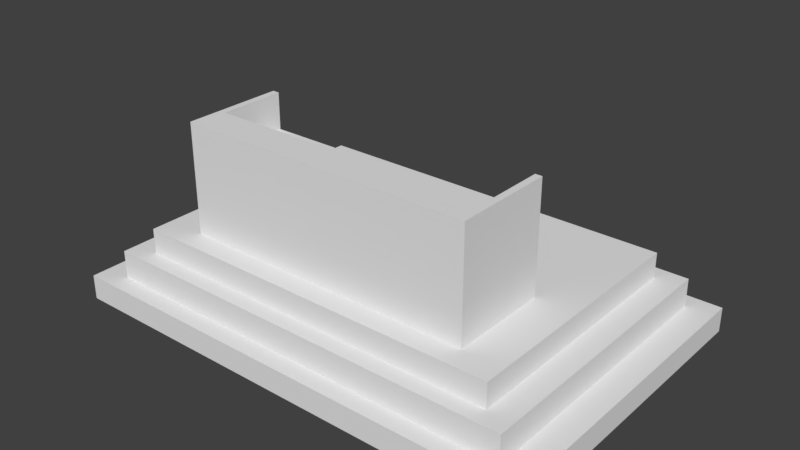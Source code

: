# Source: DJTable.blend  (saved by Blender 2.78.0; exported with 4.5.12 LTS)
import bpy
from mathutils import Matrix  # noqa: F401  (used for matrix-valued properties, if any)

bpy.ops.wm.read_factory_settings(use_empty=True)
scene = bpy.context.scene
scene.name = 'Scene'

# ---- collections
col_collection_1 = bpy.data.collections.new('Collection 1'); scene.collection.children.link(col_collection_1)

# ---- materials (node trees are filled in below, after node groups)
mat_material = bpy.data.materials.new('Material')
mat_material.alpha_threshold = 0.0
mat_material.use_transparent_shadow = False
mat_material.roughness = 0.5
mat_material.line_color = (0.0, 0.0, 0.0, 1.0)

# ---- material node trees

# ---- world
world_world = bpy.data.worlds.new('World'); scene.world = world_world
world_world.color = (0.05088, 0.05088, 0.05088)
world_world.use_sun_shadow = False
world_world.sun_shadow_jitter_overblur = 0.0
world_world.cycles.sampling_method = 'MANUAL'

# ---- meshes
me_cube = bpy.data.meshes.new('Cube')
me_cube.from_pydata([(0.7462, 1.0, -1.0), (0.7462, -1.0, -1.0), (-0.7462, -1.0, -1.0), (-0.7462, 1.0, -1.0), (0.7462, 1.0, 1.0), (0.7462, -1.0, 1.0), (-0.7462, -1.0, 1.0), (-0.7462, 1.0, 1.0), (0.7462, 1.0, 0.3333), (0.7462, -1.0, 0.3333), (-0.7462, -1.0, 0.3333), (-0.7462, 1.0, 0.3333), (0.7462, 1.0, 0.1944), (0.7462, -1.0, 0.1944), (-0.7462, -1.0, 0.1944), (-0.7462, 1.0, 0.1944), (0.7462, 4.912, 0.1944), (0.7462, 4.912, 0.3333), (0.9488, 12.77, -1.0), (-0.7462, 4.912, 0.3333), (0.7119, 1.0, -1.0), (0.7119, -1.0, -1.0), (0.7119, 1.0, 1.0), (0.7119, -1.0, 1.0), (0.7119, 1.0, 0.3333), (0.7119, -1.0, 0.3333), (0.7119, -1.0, 0.1944), (0.7119, 1.0, 0.1944), (0.9488, 12.77, -1.453), (0.7119, 4.912, 0.1944), (-0.7119, 1.0, -1.0), (-0.7119, -1.0, -1.0), (-0.7119, 1.0, 1.0), (-0.7119, -1.0, 1.0), (-0.7119, 1.0, 0.3333), (-0.7119, -1.0, 0.3333), (-0.7119, -1.0, 0.1944), (-0.7119, 1.0, 0.1944), (-0.7119, 4.912, 0.3333), (0.9488, -2.297, -1.0), (-0.7119, 4.912, -1.0), (-0.7462, 4.912, -1.0), (0.9488, -2.297, -1.453), (0.7462, 4.912, 1.0), (-0.9488, 12.77, -1.0), (-0.7462, 4.912, 1.0), (-0.7119, 4.912, 1.0), (-0.9488, 12.77, -1.453), (0.7462, 4.912, -1.0), (-0.9488, -2.297, -1.0), (-0.7462, 4.912, 0.1944), (-0.7119, 4.912, 0.1944), (0.7119, 4.912, -1.0), (0.7119, 4.912, 1.0), (0.7119, 4.912, 0.3333), (-0.9488, -2.297, -1.453), (1.213, 14.86, -2.419), (1.213, 14.86, -1.967), (-1.213, 14.86, -1.967), (-1.213, 14.86, -2.419), (1.075, -3.299, -1.967), (1.075, -3.299, -1.453), (-1.075, -3.299, -1.453), (-1.075, -3.299, -1.967), (-1.075, 13.77, -1.967), (-1.075, 13.77, -1.453), (1.075, 13.77, -1.453), (1.075, 13.77, -1.967), (-1.075, -3.299, -2.419), (-0.9488, -2.297, -2.419), (1.075, -3.299, -2.419), (0.9488, -2.297, -2.419), (0.9488, 12.77, -2.419), (1.075, 13.77, -2.419), (-0.9488, 12.77, -2.419), (-1.075, 13.77, -2.419), (1.213, -4.391, -2.419), (1.213, -4.391, -1.967), (-1.213, -4.391, -1.967), (-1.213, -4.391, -2.419)], [], [(30, 31, 2, 3), (32, 7, 6, 33), (8, 4, 5, 9), (35, 33, 6, 10), (10, 6, 7, 11), (0, 20, 52, 48), (42, 39, 49, 55), (14, 10, 11, 15), (36, 35, 10, 14), (12, 8, 9, 13), (0, 12, 13, 1), (31, 36, 14, 2), (2, 14, 15, 3), (15, 11, 19, 50), (38, 51, 50, 19), (24, 8, 17, 54), (28, 18, 39, 42), (8, 12, 16, 17), (12, 27, 29, 16), (34, 24, 54, 38), (17, 16, 29, 54), (1, 13, 26, 21), (13, 9, 25, 26), (37, 30, 40, 51), (12, 0, 48, 16), (9, 5, 23, 25), (4, 22, 23, 5), (0, 1, 21, 20), (11, 34, 38, 19), (27, 37, 51, 29), (54, 29, 51, 38), (21, 26, 36, 31), (26, 25, 35, 36), (22, 24, 34, 32), (27, 20, 30, 37), (25, 23, 33, 35), (22, 32, 33, 23), (20, 21, 31, 30), (51, 40, 41, 50), (46, 38, 19, 45), (43, 17, 54, 53), (16, 48, 52, 29), (24, 22, 53, 54), (11, 7, 45, 19), (20, 27, 29, 52), (3, 15, 50, 41), (30, 3, 41, 40), (22, 4, 43, 53), (47, 44, 18, 28), (7, 32, 46, 45), (4, 8, 17, 43), (55, 49, 44, 47), (32, 34, 38, 46), (15, 37, 51, 50), (42, 55, 62, 61), (18, 44, 49, 39), (78, 58, 59, 79), (47, 28, 66, 65), (75, 68, 79, 59), (70, 73, 56, 76), (65, 66, 67, 64), (61, 62, 63, 60), (66, 61, 60, 67), (62, 65, 64, 63), (64, 67, 57, 58), (28, 42, 61, 66), (60, 63, 78, 77), (55, 47, 65, 62), (74, 72, 71, 69), (69, 71, 70, 68), (71, 72, 73, 70), (72, 74, 75, 73), (74, 69, 68, 75), (57, 77, 76, 56), (58, 57, 56, 59), (77, 78, 79, 76), (67, 60, 77, 57), (68, 70, 76, 79), (63, 64, 58, 78), (73, 75, 59, 56)])
_uv = me_cube.uv_layers.new(name='UVMap')
_uv.uv.foreach_set('vector', [0.7831, 0.2032, 0.7831, 0.3071, 0.7811, 0.3071, 0.7811, 0.2032, 0.8675, 0.5103, 0.8695, 0.5103, 0.8695, 0.6142, 0.8675, 0.6142, 0.7021, 0.1039, 0.6626, 0.1039, 0.6626, 6.193e-09, 0.7021, 0.0, 0.1643, 0.9205, 0.07448, 0.9205, 0.07448, 0.9358, 0.1643, 0.9358, 0.7021, 0.6142, 0.6626, 0.6142, 0.6626, 0.5103, 0.7021, 0.5103, 0.8695, 0.2032, 0.8675, 0.2032, 0.8675, 2.477e-08, 0.8695, 2.477e-08, 0.5368, 0.6121, 0.5234, 0.6121, 0.5234, 0.5628, 0.5368, 0.5628, 0.7103, 0.6142, 0.7021, 0.6142, 0.7021, 0.5103, 0.7103, 0.5103, 0.1831, 0.9205, 0.1643, 0.9205, 0.1643, 0.9358, 0.1831, 0.9358, 0.7103, 0.1039, 0.7021, 0.1039, 0.7021, 0.0, 0.7103, 0.0, 0.7811, 0.1039, 0.7103, 0.1039, 0.7103, 0.0, 0.7811, 6.193e-09, 0.3441, 0.9205, 0.1831, 0.9205, 0.1831, 0.9358, 0.3441, 0.9358, 0.7811, 0.6142, 0.7103, 0.6142, 0.7103, 0.5103, 0.7811, 0.5103, 0.7103, 0.5103, 0.7021, 0.5103, 0.7021, 0.3071, 0.7103, 0.3071, 0.9044, 0.4411, 0.9044, 0.4483, 0.9024, 0.4483, 0.9024, 0.4411, 0.6646, 0.8175, 0.6626, 0.8175, 0.6626, 0.6142, 0.6646, 0.6142, 0.4745, 0.828, 0.4611, 0.828, 0.4611, 0.4368, 0.4745, 0.4368, 0.7021, 0.1039, 0.7103, 0.1039, 0.7103, 0.3071, 0.7021, 0.3071, 0.8374, 0.8175, 0.8354, 0.8175, 0.8354, 0.6142, 0.8374, 0.6142, 0.749, 0.8175, 0.6646, 0.8175, 0.6646, 0.6142, 0.749, 0.6142, 0.9908, 0.4411, 0.9908, 0.4483, 0.9888, 0.4483, 0.9888, 0.4411, 0.3441, 0.2705, 0.1831, 0.2705, 0.1831, 0.2857, 0.3441, 0.2857, 0.1831, 0.2705, 0.1643, 0.2705, 0.1643, 0.2857, 0.1831, 0.2857, 0.9024, 6.193e-09, 0.9731, 0.0, 0.9731, 0.2032, 0.9024, 0.2032, 0.7103, 0.1039, 0.7811, 0.1039, 0.7811, 0.3071, 0.7103, 0.3071, 0.1643, 0.2705, 0.07448, 0.2705, 0.07448, 0.2857, 0.1643, 0.2857, 0.7811, 0.5103, 0.7831, 0.5103, 0.7831, 0.6142, 0.7811, 0.6142, 0.8695, 0.2032, 0.8695, 0.3071, 0.8675, 0.3071, 0.8675, 0.2032, 0.751, 0.8175, 0.749, 0.8175, 0.749, 0.6142, 0.751, 0.6142, 0.8354, 0.8175, 0.751, 0.8175, 0.751, 0.6142, 0.8354, 0.6142, 0.9888, 0.4411, 0.9888, 0.4483, 0.9044, 0.4483, 0.9044, 0.4411, 0.3441, 0.2857, 0.1831, 0.2857, 0.1831, 0.9205, 0.3441, 0.9205, 0.1831, 0.2857, 0.1643, 0.2857, 0.1643, 0.9205, 0.1831, 0.9205, 0.6209, 0.7825, 0.6604, 0.7825, 0.6604, 0.8565, 0.6209, 0.8565, 0.5501, 0.7825, 0.6209, 0.7825, 0.6209, 0.8565, 0.5501, 0.8565, 0.1643, 0.2857, 0.07448, 0.2857, 0.07448, 0.9205, 0.1643, 0.9205, 0.7831, 0.5103, 0.8675, 0.5103, 0.8675, 0.6142, 0.7831, 0.6142, 0.8675, 0.2032, 0.8675, 0.3071, 0.7831, 0.3071, 0.7831, 0.2032, 0.9044, 0.4483, 0.9044, 0.5103, 0.9024, 0.5103, 0.9024, 0.4483, 0.9044, 0.4064, 0.9044, 0.4411, 0.9024, 0.4411, 0.9024, 0.4064, 0.9908, 0.4064, 0.9908, 0.4411, 0.9888, 0.4411, 0.9888, 0.4064, 0.9908, 0.4483, 0.9908, 0.5103, 0.9888, 0.5103, 0.9888, 0.4483, 0.9419, 0.6142, 0.9814, 0.6142, 0.9814, 0.8175, 0.9419, 0.8175, 0.7021, 0.5103, 0.6626, 0.5103, 0.6626, 0.3071, 0.7021, 0.3071, 0.9024, 0.2032, 0.9731, 0.2032, 0.9731, 0.4064, 0.9024, 0.4064, 0.7811, 0.5103, 0.7103, 0.5103, 0.7103, 0.3071, 0.7811, 0.3071, 0.7831, 0.2032, 0.7811, 0.2032, 0.7811, 0.0, 0.7831, 0.0, 0.7831, 0.5103, 0.7811, 0.5103, 0.7811, 0.3071, 0.7831, 0.3071, 0.4745, 0.8773, 0.4611, 0.8773, 0.4611, 0.828, 0.4745, 0.828, 0.8695, 0.5103, 0.8675, 0.5103, 0.8675, 0.3071, 0.8695, 0.3071, 0.6626, 0.1039, 0.7021, 0.1039, 0.7021, 0.3071, 0.6626, 0.3071, 0.488, 0.828, 0.4745, 0.828, 0.4745, 0.4368, 0.488, 0.4368, 0.9024, 0.6142, 0.9419, 0.6142, 0.9419, 0.8175, 0.9024, 0.8175, 0.9814, 0.6142, 0.9834, 0.6142, 0.9834, 0.8175, 0.9814, 0.8175, 0.5486, 0.06615, 0.5093, 0.06615, 0.5067, 0.04793, 0.5513, 0.04793, 0.5906, 0.3218, 0.5513, 0.3218, 0.5513, 0.04793, 0.5906, 0.04793, 0.4611, 0.4368, 0.4611, 0.9368, 0.4477, 0.9368, 0.4477, 0.4368, 0.5093, 0.34, 0.5486, 0.34, 0.5513, 0.3582, 0.5067, 0.3582, 0.4592, 0.06778, 0.4592, 0.3781, 0.4564, 0.3979, 0.4564, 0.04793, 0.5038, 0.3781, 0.5038, 0.06778, 0.5067, 0.04793, 0.5067, 0.3979, 0.3878, 0.8556, 0.3878, 0.7998, 0.403, 0.7998, 0.403, 0.8556, 0.403, 0.7439, 0.403, 0.7998, 0.3878, 0.7998, 0.3878, 0.7439, 0.4039, 0.8801, 0.4039, 0.4368, 0.4191, 0.4368, 0.4191, 0.8801, 0.4191, 0.8801, 0.4191, 0.4368, 0.4343, 0.4368, 0.4343, 0.8801, 0.4089, 0.3781, 0.4535, 0.3781, 0.4564, 0.3979, 0.4061, 0.3979, 0.5486, 0.34, 0.5486, 0.06615, 0.5513, 0.04793, 0.5513, 0.3582, 0.4535, 0.06778, 0.4089, 0.06778, 0.4061, 0.04793, 0.4564, 0.04793, 0.5093, 0.06615, 0.5093, 0.34, 0.5067, 0.3582, 0.5067, 0.04793, 0.4618, 0.08599, 0.5012, 0.08599, 0.5012, 0.3599, 0.4618, 0.3599, 0.4618, 0.3599, 0.5012, 0.3599, 0.5038, 0.3781, 0.4592, 0.3781, 0.5012, 0.3599, 0.5012, 0.08599, 0.5038, 0.06778, 0.5038, 0.3781, 0.5012, 0.08599, 0.4618, 0.08599, 0.4592, 0.06778, 0.5038, 0.06778, 0.4618, 0.08599, 0.4618, 0.3599, 0.4592, 0.3781, 0.4592, 0.06778, 0.4343, 0.9368, 0.4343, 0.4368, 0.4477, 0.4368, 0.4477, 0.9368, 0.5234, 0.5628, 0.5234, 0.4998, 0.5368, 0.4998, 0.5368, 0.5628, 0.5234, 0.4998, 0.5234, 0.4368, 0.5368, 0.4368, 0.5368, 0.4998, 0.4535, 0.3781, 0.4535, 0.06778, 0.4564, 0.04793, 0.4564, 0.3979, 0.4592, 0.3781, 0.5038, 0.3781, 0.5067, 0.3979, 0.4564, 0.3979, 0.4089, 0.06778, 0.4089, 0.3781, 0.4061, 0.3979, 0.4061, 0.04793, 0.5038, 0.06778, 0.4592, 0.06778, 0.4564, 0.04793, 0.5067, 0.04793])
me_cube.materials.append(mat_material)
me_cube.use_remesh_preserve_volume = False
me_cube.use_remesh_preserve_attributes = False
me_cube.use_mirror_vertex_groups = False
me_cube.update()

# ---- objects
ob_cube = bpy.data.objects.new('Cube', me_cube)

# ---- transforms, parenting, visibility, modifiers, constraints
ob_cube.location = (-3.067e-07, -3.845, 1.455)
ob_cube.scale = (5.222, 0.4444, 1.434)
ob_cube.lock_rotations_4d = False
ob_cube.empty_display_type = 'ARROWS'
ob_cube.lineart.crease_threshold = 0.0

# ---- collection membership
col_collection_1.objects.link(ob_cube)

# ---- scene / render settings (as saved in the file)
scene.frame_start = 1; scene.frame_end = 250; scene.frame_set(1)
scene.render.engine = 'BLENDER_EEVEE_NEXT'
scene.render.resolution_percentage = 50
scene.render.dither_intensity = 0.0
scene.cycles.use_denoising = False
scene.cycles.samples = 128
scene.cycles.sampling_pattern = 'TABULATED_SOBOL'
scene.cycles.light_sampling_threshold = 0.0
scene.cycles.use_adaptive_sampling = False
scene.cycles.use_light_tree = False
scene.cycles.blur_glossy = 0.0
scene.cycles.sample_clamp_indirect = 0.0
scene.view_settings.view_transform = 'Standard'
bpy.context.view_layer.update()

# ---- added for rendering (the .blend has no active camera and no usable light): camera, sun
cam_auto = bpy.data.cameras.new('AutoCamera')
cam_auto.lens = 50.0
cam_auto.sensor_width = 36.0
cam_auto.clip_end = 1000.0
ob_auto_camera = bpy.data.objects.new('AutoCamera', cam_auto)
scene.collection.objects.link(ob_auto_camera)
ob_auto_camera.location = (14.8507, -19.3395, 12.3179)
ob_auto_camera.rotation_euler = (1.09748, -7.21219e-08, 0.694738)
scene.camera = ob_auto_camera
light_auto_sun = bpy.data.lights.new('AutoSun', 'SUN')
light_auto_sun.energy = 3.0
light_auto_sun.angle = 0.0523599
ob_auto_sun = bpy.data.objects.new('AutoSun', light_auto_sun)
scene.collection.objects.link(ob_auto_sun)
ob_auto_sun.rotation_euler = (0.872665, 0.174533, 0.523599)
bpy.context.view_layer.update()
